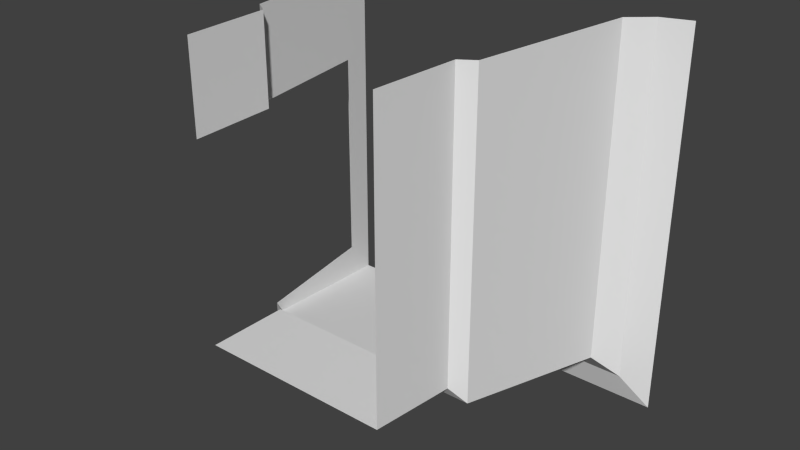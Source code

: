 # Source: A24b_Door_DEnd_L.blend  (saved by Blender 2.76.0; exported with 4.5.12 LTS)
import bpy
from mathutils import Matrix  # noqa: F401  (used for matrix-valued properties, if any)

bpy.ops.wm.read_factory_settings(use_empty=True)
scene = bpy.context.scene
scene.name = 'Scene'

# ---- collections
col_collection_1 = bpy.data.collections.new('Collection 1'); scene.collection.children.link(col_collection_1)

# ---- world
world_world = bpy.data.worlds.new('World'); scene.world = world_world
world_world.color = (0.05088, 0.05088, 0.05088)
world_world.use_sun_shadow = False
world_world.sun_shadow_jitter_overblur = 0.0
world_world.cycles.sampling_method = 'MANUAL'
world_world.cycles.sample_map_resolution = 256

# ---- meshes
me_plane_226 = bpy.data.meshes.new('Plane.226')
me_plane_226.from_pydata([(-1.0, -1.033e-07, -1.0), (1.0, -3.119e-07, -1.0), (-1.05, 0.9, -1.05), (1.05, 0.9, -1.05), (-1.2, 1.0, -1.2), (1.2, 1.0, -1.2), (-1.47, 2.7, -1.47), (1.47, 2.7, -1.47), (-1.7, 2.9, -1.7), (1.7, 2.9, -1.7), (-2.0, 3.0, -2.0), (2.0, 3.0, -2.0), (1.0, 2.066e-07, 2.0), (1.05, 0.9, 2.0), (1.2, 1.0, 2.0), (1.47, 2.7, 2.0), (1.7, 2.9, 2.0), (2.0, 3.0, 2.0), (-1.0, 2.662e-07, 2.0), (-1.05, 0.9, 2.0), (-1.2, 1.0, 2.0), (-1.47, 2.7, 2.0), (-1.7, 2.9, 2.0), (-2.0, 3.0, 2.0), (-1.2, 1.0, 1.08), (-1.2, 1.0, -1.08), (-1.05, 0.9, 1.08), (-1.0, 1.529e-07, 1.08), (-1.418, 2.375, 1.08), (-1.418, 2.375, -1.08)], [], [(1, 3, 2, 0), (3, 5, 4, 2), (5, 7, 6, 4), (7, 9, 8, 6), (9, 11, 10, 8), (9, 16, 17, 11), (3, 13, 14, 5), (5, 14, 15, 7), (7, 15, 16, 9), (1, 12, 13, 3), (4, 6, 21, 20, 24, 28, 29, 25), (6, 8, 22, 21), (27, 26, 19, 18), (26, 24, 20, 19), (2, 4, 25), (8, 10, 23, 22)])
_uv = me_plane_226.uv_layers.new(name='UVMap')
_uv.uv.foreach_set('vector', [0.25, 0.0, 0.2375, 0.3, 0.7625, 0.3, 0.75, 2.699e-07, 0.2375, 0.3, 0.2, 0.3333, 0.8, 0.3333, 0.7625, 0.3, 0.2, 0.3333, 0.1325, 0.9, 0.8675, 0.9, 0.8, 0.3333, 0.1325, 0.9, 0.075, 0.9667, 0.925, 0.9667, 0.8675, 0.9, 0.075, 0.9667, 0.0, 1.0, 1.0, 1.0, 0.925, 0.9667, 0.075, 0.9667, 1.0, 0.9667, 1.0, 1.0, 0.0, 1.0, 0.2375, 0.3, 1.0, 0.3, 1.0, 0.3333, 0.2, 0.3333, 0.2, 0.3333, 1.0, 0.3333, 1.0, 0.9, 0.1325, 0.9, 0.1325, 0.9, 1.0, 0.9, 1.0, 0.9667, 0.075, 0.9667, 0.25, 0.0, 1.0, 0.0, 1.0, 0.3, 0.2375, 0.3, 0.2, 0.3333, 0.1325, 0.9, 1.0, 0.9, 1.0, 0.3333, 0.77, 0.3333, 0.77, 0.7915, 0.23, 0.7915, 0.23, 0.3333, 0.1325, 0.9, 0.075, 0.9667, 1.0, 0.9667, 1.0, 0.9, 0.77, 0.0, 0.77, 0.3, 1.0, 0.3, 1.0, 0.0, 0.77, 0.3, 0.77, 0.3333, 1.0, 0.3333, 1.0, 0.3, 0.23, 0.3067, 0.2, 0.3333, 0.23, 0.3333, 0.075, 0.9667, 0.0, 1.0, 1.0, 1.0, 1.0, 0.9667])
me_plane_226.use_remesh_preserve_volume = False
me_plane_226.use_remesh_preserve_attributes = False
me_plane_226.use_mirror_vertex_groups = False
me_plane_226.update()

# ---- objects
ob_plane_162 = bpy.data.objects.new('Plane.162', me_plane_226)

# ---- transforms, parenting, visibility, modifiers, constraints
ob_plane_162.location = (0.0, 0.0, 0.0)
ob_plane_162.lineart.crease_threshold = 0.0

# ---- collection membership
col_collection_1.objects.link(ob_plane_162)

# ---- scene / render settings (as saved in the file)
scene.frame_start = 1; scene.frame_end = 250; scene.frame_set(1)
scene.render.engine = 'BLENDER_EEVEE_NEXT'
scene.render.resolution_percentage = 50
scene.render.dither_intensity = 0.0
scene.cycles.use_denoising = False
scene.cycles.samples = 10
scene.cycles.sampling_pattern = 'TABULATED_SOBOL'
scene.cycles.light_sampling_threshold = 0.0
scene.cycles.use_adaptive_sampling = False
scene.cycles.use_light_tree = False
scene.cycles.blur_glossy = 0.0
scene.cycles.pixel_filter_type = 'GAUSSIAN'
scene.cycles.sample_clamp_indirect = 0.0
scene.view_settings.view_transform = 'Standard'
bpy.context.view_layer.update()

# ---- added for rendering (the .blend has no active camera and no usable light): camera, sun
cam_auto = bpy.data.cameras.new('AutoCamera')
cam_auto.lens = 50.0
cam_auto.sensor_width = 36.0
cam_auto.clip_end = 1000.0
ob_auto_camera = bpy.data.objects.new('AutoCamera', cam_auto)
scene.collection.objects.link(ob_auto_camera)
ob_auto_camera.location = (5.92433, -5.6092, 4.73946)
ob_auto_camera.rotation_euler = (1.09748, -7.21219e-08, 0.694738)
scene.camera = ob_auto_camera
light_auto_sun = bpy.data.lights.new('AutoSun', 'SUN')
light_auto_sun.energy = 3.0
light_auto_sun.angle = 0.0523599
ob_auto_sun = bpy.data.objects.new('AutoSun', light_auto_sun)
scene.collection.objects.link(ob_auto_sun)
ob_auto_sun.rotation_euler = (0.872665, 0.174533, 0.523599)
bpy.context.view_layer.update()
